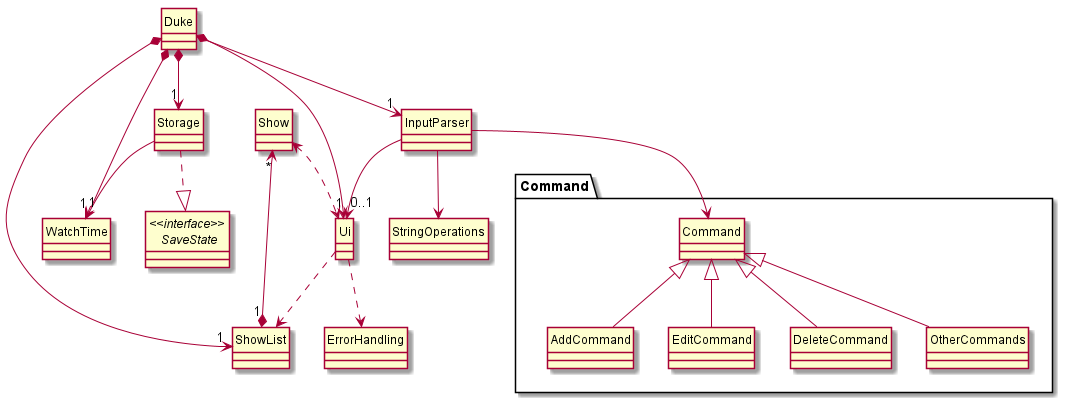

The diagram above was rendered by PlantUML. Its source (embedded in the PNG):
@startuml
hide circle
skinparam classAttributeIconSize 0
class Command
class Show
class Storage
class WatchTime
class Duke
class Ui
interface "<<interface>> \n SaveState"
class ErrorHandling
class ShowList
class InputParser
class StringOperations

Duke *--> "1" Ui
Duke *--> "1" ShowList
Duke *--> "1" Storage
Duke *--> "1" WatchTime
Duke --> "1" InputParser

Storage ..|> "<<interface>> \n SaveState"
Storage --> "1" WatchTime
Show <..> Ui
Ui ..> ShowList
Ui ..> ErrorHandling
InputParser --> StringOperations
InputParser --> "0..1" Ui
ShowList "1" *--> "*" Show
InputParser --> Command

package "Command" {
Command <|-- AddCommand
Command <|-- EditCommand
Command <|-- DeleteCommand
Command <|-- OtherCommands
class AddCommand
class EditCommand
class DeleteCommand
class OtherCommands
}
@enduml